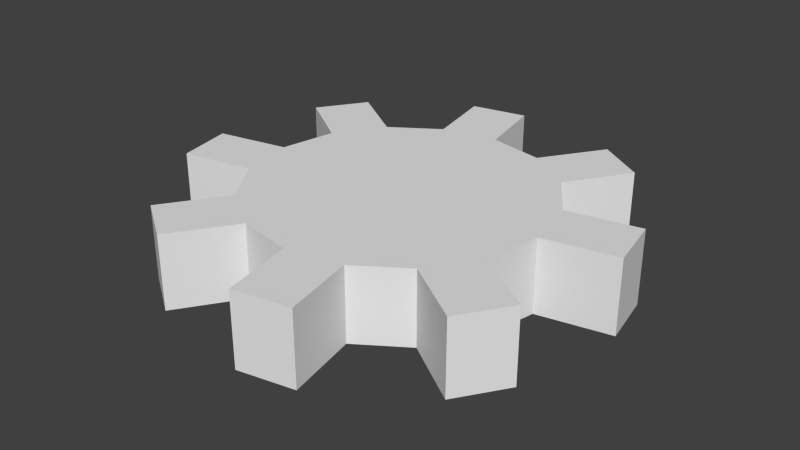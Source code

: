 # Source: EnginePart.blend  (saved by Blender 2.72.0; exported with 4.5.12 LTS)
import bpy
from mathutils import Matrix  # noqa: F401  (used for matrix-valued properties, if any)

bpy.ops.wm.read_factory_settings(use_empty=True)
scene = bpy.context.scene
scene.name = 'Scene'

# ---- collections
col_collection_1 = bpy.data.collections.new('Collection 1'); scene.collection.children.link(col_collection_1)

# ---- world
world_world = bpy.data.worlds.new('World'); scene.world = world_world
world_world.color = (0.05088, 0.05088, 0.05088)
world_world.use_sun_shadow = False
world_world.sun_shadow_jitter_overblur = 0.0
world_world.cycles.sampling_method = 'MANUAL'
world_world.cycles.sample_map_resolution = 256

# ---- meshes
me_cylinder_001 = bpy.data.meshes.new('Cylinder.001')
me_cylinder_001.from_pydata([(0.0, 0.2, -0.05), (0.0, 0.2, 0.05), (0.07654, 0.1848, -0.05), (0.07654, 0.1848, 0.05), (0.1414, 0.1414, -0.05), (0.1414, 0.1414, 0.05), (0.1848, 0.07654, -0.05), (0.1848, 0.07654, 0.05), (0.2, -8.742e-09, -0.05), (0.2, -8.742e-09, 0.05), (0.1848, -0.07654, -0.05), (0.1848, -0.07654, 0.05), (0.1414, -0.1414, -0.05), (0.1414, -0.1414, 0.05), (0.07654, -0.1848, -0.05), (0.07654, -0.1848, 0.05), (3.02e-08, -0.2, -0.05), (3.02e-08, -0.2, 0.05), (-0.07654, -0.1848, -0.05), (-0.07654, -0.1848, 0.05), (-0.1414, -0.1414, -0.05), (-0.1414, -0.1414, 0.05), (-0.1848, -0.07654, -0.05), (-0.1848, -0.07654, 0.05), (-0.2, 2.385e-09, -0.05), (-0.2, 2.385e-09, 0.05), (-0.1848, 0.07654, -0.05), (-0.1848, 0.07654, 0.05), (-0.1414, 0.1414, -0.05), (-0.1414, 0.1414, 0.05), (-0.07654, 0.1848, -0.05), (-0.07654, 0.1848, 0.05), (0.2679, -0.1321, -0.05), (0.2679, -0.1321, 0.05), (0.2246, -0.197, -0.05), (0.2246, -0.197, 0.05), (0.09605, -0.2829, -0.05), (0.09605, -0.2829, 0.05), (0.01951, -0.2981, -0.05), (0.01951, -0.2981, 0.05), (0.2829, 0.09605, -0.05), (0.2829, 0.09605, 0.05), (0.2981, 0.01951, -0.05), (0.2981, 0.01951, 0.05), (0.1321, 0.2679, -0.05), (0.1321, 0.2679, 0.05), (0.197, 0.2246, -0.05), (0.197, 0.2246, 0.05), (0.0, 0.2, -0.05), (0.0, 0.2, 0.05), (-0.07654, 0.1848, -0.05), (-0.07654, 0.1848, 0.05), (-0.01951, 0.2981, -0.05), (-0.01951, 0.2981, 0.05), (-0.09605, 0.2829, -0.05), (-0.09605, 0.2829, 0.05), (-0.2679, 0.1321, -0.05), (-0.2679, 0.1321, 0.05), (-0.2246, 0.197, -0.05), (-0.2246, 0.197, 0.05), (-0.2829, -0.09605, -0.05), (-0.2829, -0.09605, 0.05), (-0.2981, -0.01951, -0.05), (-0.2981, -0.01951, 0.05), (-0.1321, -0.2679, -0.05), (-0.1321, -0.2679, 0.05), (-0.197, -0.2246, -0.05), (-0.197, -0.2246, 0.05)], [], [(0, 1, 3, 2), (5, 4, 46, 47), (4, 5, 7, 6), (9, 8, 42, 43), (8, 9, 11, 10), (13, 12, 34, 35), (12, 13, 15, 14), (17, 16, 38, 39), (16, 17, 19, 18), (21, 20, 66, 67), (20, 21, 23, 22), (25, 24, 62, 63), (24, 25, 27, 26), (29, 28, 58, 59), (3, 1, 31, 29, 27, 25, 23, 21, 19, 17, 15, 13, 11, 9, 7, 5), (31, 1, 49, 51), (28, 29, 31, 30), (0, 2, 4, 6, 8, 10, 12, 14, 16, 18, 20, 22, 24, 26, 28, 30), (32, 33, 35, 34), (11, 13, 35, 33), (12, 10, 32, 34), (10, 11, 33, 32), (36, 37, 39, 38), (15, 17, 39, 37), (16, 14, 36, 38), (14, 15, 37, 36), (40, 41, 43, 42), (7, 9, 43, 41), (8, 6, 40, 42), (6, 7, 41, 40), (44, 45, 47, 46), (3, 5, 47, 45), (4, 2, 44, 46), (2, 3, 45, 44), (51, 49, 53, 55), (0, 30, 50, 48), (30, 31, 51, 50), (1, 0, 48, 49), (54, 55, 53, 52), (48, 50, 54, 52), (50, 51, 55, 54), (49, 48, 52, 53), (56, 57, 59, 58), (27, 29, 59, 57), (28, 26, 56, 58), (26, 27, 57, 56), (60, 61, 63, 62), (23, 25, 63, 61), (24, 22, 60, 62), (22, 23, 61, 60), (64, 65, 67, 66), (19, 21, 67, 65), (20, 18, 64, 66), (18, 19, 65, 64)])
me_cylinder_001.use_remesh_preserve_volume = False
me_cylinder_001.use_remesh_preserve_attributes = False
me_cylinder_001.use_mirror_vertex_groups = False
me_cylinder_001.update()

# ---- objects
ob_cylinder = bpy.data.objects.new('Cylinder', me_cylinder_001)

# ---- transforms, parenting, visibility, modifiers, constraints
ob_cylinder.location = (0.0, 0.0, 0.0)
ob_cylinder.lineart.crease_threshold = 0.0

# ---- collection membership
col_collection_1.objects.link(ob_cylinder)

# ---- scene / render settings (as saved in the file)
scene.frame_start = 1; scene.frame_end = 250; scene.frame_set(1)
scene.render.engine = 'BLENDER_EEVEE_NEXT'
scene.render.resolution_percentage = 50
scene.render.dither_intensity = 0.0
scene.cycles.use_denoising = False
scene.cycles.samples = 10
scene.cycles.sampling_pattern = 'TABULATED_SOBOL'
scene.cycles.light_sampling_threshold = 0.0
scene.cycles.use_adaptive_sampling = False
scene.cycles.use_light_tree = False
scene.cycles.blur_glossy = 0.0
scene.cycles.pixel_filter_type = 'GAUSSIAN'
scene.cycles.sample_clamp_indirect = 0.0
scene.view_settings.view_transform = 'Standard'
bpy.context.view_layer.update()

# ---- added for rendering (the .blend has no active camera and no usable light): camera, sun
cam_auto = bpy.data.cameras.new('AutoCamera')
cam_auto.lens = 50.0
cam_auto.sensor_width = 36.0
cam_auto.clip_end = 1000.0
ob_auto_camera = bpy.data.objects.new('AutoCamera', cam_auto)
scene.collection.objects.link(ob_auto_camera)
ob_auto_camera.location = (0.785519, -0.942622, 0.628415)
ob_auto_camera.rotation_euler = (1.09748, -7.21219e-08, 0.694738)
scene.camera = ob_auto_camera
light_auto_sun = bpy.data.lights.new('AutoSun', 'SUN')
light_auto_sun.energy = 3.0
light_auto_sun.angle = 0.0523599
ob_auto_sun = bpy.data.objects.new('AutoSun', light_auto_sun)
scene.collection.objects.link(ob_auto_sun)
ob_auto_sun.rotation_euler = (0.872665, 0.174533, 0.523599)
bpy.context.view_layer.update()
